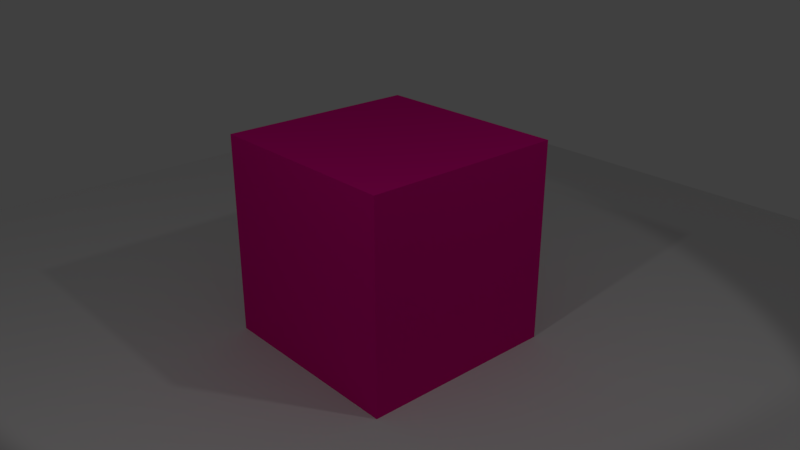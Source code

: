 # Source: cube_test.blend  (saved by Blender 2.77.0; exported with 4.5.12 LTS)
import bpy
from mathutils import Matrix  # noqa: F401  (used for matrix-valued properties, if any)

bpy.ops.wm.read_factory_settings(use_empty=True)
scene = bpy.context.scene
scene.name = 'cubescene'

# ---- collections
col_collection_1 = bpy.data.collections.new('Collection 1'); scene.collection.children.link(col_collection_1)
col_collection_20 = bpy.data.collections.new('Collection 20'); scene.collection.children.link(col_collection_20)

# ---- materials (node trees are filled in below, after node groups)
mat_candy = bpy.data.materials.new('Candy')
mat_candy.alpha_threshold = 0.0
mat_candy.diffuse_color = (0.8, 0.003758, 0.2657, 1.0)
mat_candy.specular_color = (0.2265, 0.2265, 0.2265)
mat_candy.roughness = 0.5
mat_candy.specular_intensity = 1.0
mat_candy.line_color = (0.0, 0.0, 0.0, 1.0)
mat_floor = bpy.data.materials.new('Floor')
mat_floor.alpha_threshold = 0.0
mat_floor.roughness = 0.5

# ---- material node trees

# ---- world
world_world = bpy.data.worlds.new('World'); scene.world = world_world
world_world.color = (0.05088, 0.05088, 0.05088)
world_world.use_sun_shadow = False
world_world.sun_shadow_jitter_overblur = 0.0
world_world.cycles.sampling_method = 'MANUAL'

# ---- cameras
cam_camera = bpy.data.cameras.new('Camera')
cam_camera.clip_end = 100.0
cam_camera.lens = 35.0
cam_camera.sensor_width = 32.0
cam_camera.sensor_height = 18.0
cam_camera.ortho_scale = 7.314
cam_camera.dof.focus_distance = 0.0
cam_camera.dof.aperture_fstop = 128.0

# ---- lights
light_lamp_001 = bpy.data.lights.new('Lamp.001', 'SPOT')
light_lamp_001.transmission_factor = 0.0
light_lamp_001.cutoff_distance = 30.0
light_lamp_001.energy = 50.0
light_lamp_001.shadow_buffer_clip_start = 1.001
light_lamp_001.shadow_soft_size = 0.1
light_lamp_001.shadow_maximum_resolution = 0.006
light_lamp_001.use_absolute_resolution = True
light_lamp_001.spot_size = 1.309
light_lamp = bpy.data.lights.new('Lamp', 'SPOT')
light_lamp.transmission_factor = 0.0
light_lamp.cutoff_distance = 30.0
light_lamp.energy = 50.0
light_lamp.shadow_buffer_clip_start = 1.001
light_lamp.shadow_soft_size = 0.1
light_lamp.shadow_maximum_resolution = 0.006
light_lamp.use_absolute_resolution = True
light_lamp.spot_size = 1.309

# ---- meshes
me_cube_001 = bpy.data.meshes.new('Cube.001')
me_cube_001.from_pydata([(-1.0, -1.0, -1.0), (-1.0, -1.0, 1.0), (-1.0, 1.0, -1.0), (-1.0, 1.0, 1.0), (1.0, -1.0, -1.0), (1.0, -1.0, 1.0), (1.0, 1.0, -1.0), (1.0, 1.0, 1.0)], [], [(1, 3, 2, 0), (3, 7, 6, 2), (7, 5, 4, 6), (5, 1, 0, 4), (0, 2, 6, 4), (5, 7, 3, 1)])
me_cube_001.materials.append(mat_candy)
me_cube_001.use_remesh_preserve_volume = False
me_cube_001.use_remesh_preserve_attributes = False
me_cube_001.use_mirror_vertex_groups = False
me_cube_001.update()
me_plane = bpy.data.meshes.new('Plane')
me_plane.from_pydata([(-5.727, -5.727, 0.0), (5.727, -5.727, 0.0), (-5.727, 5.727, 0.0), (5.727, 5.727, 0.0)], [], [(0, 1, 3, 2)])
me_plane.materials.append(mat_floor)
me_plane.use_remesh_preserve_volume = False
me_plane.use_remesh_preserve_attributes = False
me_plane.use_mirror_vertex_groups = False
me_plane.update()

# ---- objects
ob_lamp_001 = bpy.data.objects.new('Lamp.001', light_lamp_001)
ob_lamp = bpy.data.objects.new('Lamp', light_lamp)
ob_camera = bpy.data.objects.new('Camera', cam_camera)
ob_cube = bpy.data.objects.new('Cube', me_cube_001)
ob_plane = bpy.data.objects.new('Plane', me_plane)

# ---- transforms, parenting, visibility, modifiers, constraints
ob_lamp_001.location = (1.523, -4.219, 5.161)
ob_lamp_001.rotation_euler = (-5.515, -0.5697, -5.222)
ob_lamp_001.lock_rotations_4d = False
ob_lamp_001.empty_display_type = 'ARROWS'
ob_lamp_001.color = (0.0, 0.0, 0.0, 0.0)
ob_lamp_001.lineart.crease_threshold = 0.0
ob_lamp.location = (4.076, 1.005, 5.904)
ob_lamp.rotation_euler = (0.6503, 0.05522, 1.866)
ob_lamp.lock_rotations_4d = False
ob_lamp.empty_display_type = 'ARROWS'
ob_lamp.color = (0.0, 0.0, 0.0, 0.0)
ob_lamp.lineart.crease_threshold = 0.0
ob_camera.location = (5.631, -4.852, 4.393)
ob_camera.rotation_euler = (1.159, -3.915e-06, 0.8449)
ob_camera.lock_rotations_4d = False
ob_camera.empty_display_type = 'ARROWS'
ob_camera.color = (0.0, 0.0, 0.0, 0.0)
ob_camera.display_type = 'WIRE'
ob_camera.lineart.crease_threshold = 0.0
ob_cube.location = (0.0, 0.0, 1.0)
ob_cube.lineart.crease_threshold = 0.0
ob_plane.location = (0.0, 0.0, 0.0)
ob_plane.lineart.crease_threshold = 0.0

# ---- collection membership
col_collection_1.objects.link(ob_lamp_001)
col_collection_1.objects.link(ob_lamp)
col_collection_1.objects.link(ob_camera)
col_collection_20.objects.link(ob_cube)
col_collection_20.objects.link(ob_plane)

# ---- scene / render settings (as saved in the file)
scene.camera = ob_camera
scene.frame_start = 1; scene.frame_end = 250; scene.frame_set(1)
scene.render.engine = 'BLENDER_EEVEE_NEXT'
scene.render.resolution_percentage = 50
scene.render.dither_intensity = 0.0
scene.cycles.use_denoising = False
scene.cycles.samples = 128
scene.cycles.sampling_pattern = 'TABULATED_SOBOL'
scene.cycles.light_sampling_threshold = 0.0
scene.cycles.use_adaptive_sampling = False
scene.cycles.use_light_tree = False
scene.cycles.blur_glossy = 0.0
scene.cycles.sample_clamp_indirect = 0.0
scene.view_settings.view_transform = 'Standard'
bpy.context.view_layer.update()
